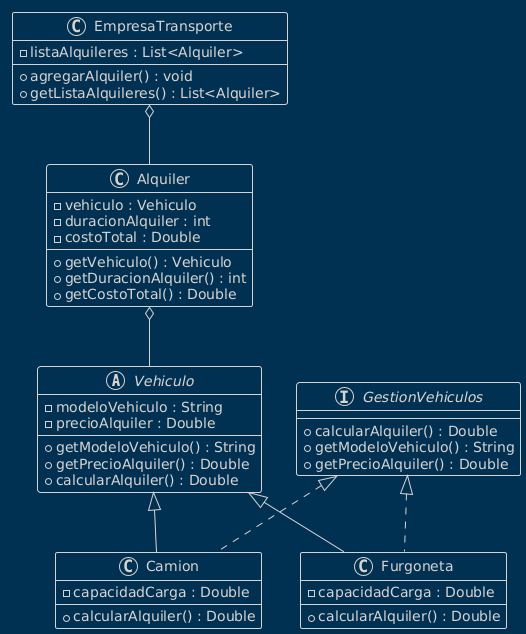

The diagram above was rendered by PlantUML. Its source (embedded in the PNG):
@startuml
!theme blueprint

abstract class Vehiculo {
  - modeloVehiculo : String
  - precioAlquiler : Double
  + getModeloVehiculo() : String
  + getPrecioAlquiler() : Double
  + calcularAlquiler() : Double
}

class Camion {
  - capacidadCarga : Double
  + calcularAlquiler() : Double
}

class Furgoneta {
  - capacidadCarga : Double
  + calcularAlquiler() : Double
}

interface GestionVehiculos {
  + calcularAlquiler() : Double
  + getModeloVehiculo() : String
  + getPrecioAlquiler() : Double
}

class Alquiler {
  - vehiculo : Vehiculo
  - duracionAlquiler : int
  - costoTotal : Double
 
  + getVehiculo() : Vehiculo
  + getDuracionAlquiler() : int
  + getCostoTotal() : Double
}

class EmpresaTransporte {
  - listaAlquileres : List<Alquiler>
  + agregarAlquiler() : void
  + getListaAlquileres() : List<Alquiler>
}

Vehiculo <|-- Camion
Vehiculo <|-- Furgoneta

GestionVehiculos <|.. Camion
GestionVehiculos <|.. Furgoneta

Alquiler o-- Vehiculo
EmpresaTransporte o-- Alquiler
@enduml